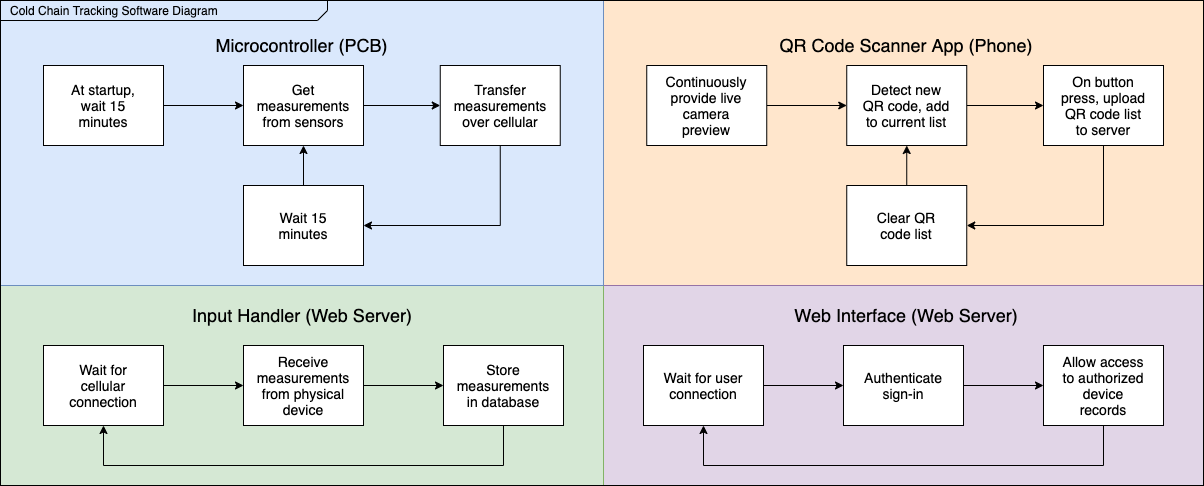

The diagram above was exported from draw.io. Its source (the exported page's mxGraphModel, read from the mxfile embedded in the PNG):
<mxGraphModel dx="1186" dy="707" grid="1" gridSize="10" guides="1" tooltips="1" connect="1" arrows="1" fold="1" page="1" pageScale="1.5" pageWidth="1169" pageHeight="826" background="none" math="0" shadow="0">
  <root>
    <mxCell id="0" style=";html=1;" />
    <mxCell id="1" style=";html=1;" parent="0" />
    <mxCell id="RHe-fkv5VDcvJF9BtImu-3" value="" style="rounded=0;whiteSpace=wrap;html=1;fillColor=#ffe6cc;strokeColor=#d79b00;" parent="1" vertex="1">
      <mxGeometry x="920" y="295" width="600" height="285" as="geometry" />
    </mxCell>
    <mxCell id="RHe-fkv5VDcvJF9BtImu-4" value="" style="rounded=0;whiteSpace=wrap;html=1;fillColor=#e1d5e7;strokeColor=#9673a6;" parent="1" vertex="1">
      <mxGeometry x="920" y="580" width="600" height="200" as="geometry" />
    </mxCell>
    <mxCell id="RHe-fkv5VDcvJF9BtImu-2" value="" style="rounded=0;whiteSpace=wrap;html=1;fillColor=#d5e8d4;strokeColor=#82b366;" parent="1" vertex="1">
      <mxGeometry x="317" y="580" width="603" height="200" as="geometry" />
    </mxCell>
    <mxCell id="RHe-fkv5VDcvJF9BtImu-1" value="" style="rounded=0;whiteSpace=wrap;html=1;fillColor=#dae8fc;strokeColor=#6c8ebf;" parent="1" vertex="1">
      <mxGeometry x="317" y="295" width="603" height="285" as="geometry" />
    </mxCell>
    <mxCell id="1672d66443f91eb5-1" value="&lt;p style=&quot;margin: 0px ; margin-top: 4px ; margin-left: 10px ; text-align: left&quot;&gt;Cold Chain Tracking Software Diagram&lt;br&gt;&lt;/p&gt;" style="html=1;strokeWidth=1;shape=mxgraph.sysml.package;html=1;overflow=fill;whiteSpace=wrap;fillColor=none;gradientColor=none;fontSize=12;align=center;labelX=327.64;" parent="1" vertex="1">
      <mxGeometry x="317" y="295" width="1203" height="485" as="geometry" />
    </mxCell>
    <mxCell id="S9AsR4TzNMwDbY-XuMYS-13" style="edgeStyle=orthogonalEdgeStyle;rounded=0;orthogonalLoop=1;jettySize=auto;html=1;exitX=1;exitY=0.5;exitDx=0;exitDy=0;entryX=0;entryY=0.5;entryDx=0;entryDy=0;" parent="1" source="S9AsR4TzNMwDbY-XuMYS-1" target="S9AsR4TzNMwDbY-XuMYS-2" edge="1">
      <mxGeometry relative="1" as="geometry" />
    </mxCell>
    <mxCell id="S9AsR4TzNMwDbY-XuMYS-1" value="" style="rounded=0;whiteSpace=wrap;html=1;" parent="1" vertex="1">
      <mxGeometry x="360" y="360" width="120" height="80" as="geometry" />
    </mxCell>
    <mxCell id="S9AsR4TzNMwDbY-XuMYS-17" style="edgeStyle=orthogonalEdgeStyle;rounded=0;orthogonalLoop=1;jettySize=auto;html=1;exitX=1;exitY=0.5;exitDx=0;exitDy=0;entryX=0;entryY=0.5;entryDx=0;entryDy=0;" parent="1" source="S9AsR4TzNMwDbY-XuMYS-2" target="S9AsR4TzNMwDbY-XuMYS-3" edge="1">
      <mxGeometry relative="1" as="geometry" />
    </mxCell>
    <mxCell id="S9AsR4TzNMwDbY-XuMYS-2" value="" style="rounded=0;whiteSpace=wrap;html=1;" parent="1" vertex="1">
      <mxGeometry x="560" y="360" width="120" height="80" as="geometry" />
    </mxCell>
    <mxCell id="S9AsR4TzNMwDbY-XuMYS-15" style="edgeStyle=orthogonalEdgeStyle;rounded=0;orthogonalLoop=1;jettySize=auto;html=1;exitX=0.5;exitY=1;exitDx=0;exitDy=0;entryX=1;entryY=0.5;entryDx=0;entryDy=0;" parent="1" source="S9AsR4TzNMwDbY-XuMYS-3" target="S9AsR4TzNMwDbY-XuMYS-7" edge="1">
      <mxGeometry relative="1" as="geometry" />
    </mxCell>
    <mxCell id="S9AsR4TzNMwDbY-XuMYS-3" value="" style="rounded=0;whiteSpace=wrap;html=1;" parent="1" vertex="1">
      <mxGeometry x="756.75" y="360" width="120" height="80" as="geometry" />
    </mxCell>
    <mxCell id="S9AsR4TzNMwDbY-XuMYS-4" value="&lt;font style=&quot;font-size: 14px&quot;&gt;At startup, wait 15 minutes &lt;/font&gt;" style="text;html=1;strokeColor=none;fillColor=none;align=center;verticalAlign=middle;whiteSpace=wrap;rounded=0;" parent="1" vertex="1">
      <mxGeometry x="375" y="390" width="90" height="20" as="geometry" />
    </mxCell>
    <mxCell id="S9AsR4TzNMwDbY-XuMYS-5" value="&lt;font style=&quot;font-size: 14px&quot;&gt;Get measurements from sensors&lt;/font&gt;" style="text;html=1;strokeColor=none;fillColor=none;align=center;verticalAlign=middle;whiteSpace=wrap;rounded=0;" parent="1" vertex="1">
      <mxGeometry x="575" y="390" width="90" height="20" as="geometry" />
    </mxCell>
    <mxCell id="S9AsR4TzNMwDbY-XuMYS-6" value="&lt;font style=&quot;font-size: 14px&quot;&gt;Transfer measurements over cellular&lt;/font&gt;" style="text;html=1;strokeColor=none;fillColor=none;align=center;verticalAlign=middle;whiteSpace=wrap;rounded=0;" parent="1" vertex="1">
      <mxGeometry x="771.75" y="390" width="90" height="20" as="geometry" />
    </mxCell>
    <mxCell id="S9AsR4TzNMwDbY-XuMYS-16" style="edgeStyle=orthogonalEdgeStyle;rounded=0;orthogonalLoop=1;jettySize=auto;html=1;exitX=0.5;exitY=0;exitDx=0;exitDy=0;entryX=0.5;entryY=1;entryDx=0;entryDy=0;" parent="1" source="S9AsR4TzNMwDbY-XuMYS-7" target="S9AsR4TzNMwDbY-XuMYS-2" edge="1">
      <mxGeometry relative="1" as="geometry" />
    </mxCell>
    <mxCell id="S9AsR4TzNMwDbY-XuMYS-7" value="" style="rounded=0;whiteSpace=wrap;html=1;" parent="1" vertex="1">
      <mxGeometry x="560" y="480" width="120" height="80" as="geometry" />
    </mxCell>
    <mxCell id="S9AsR4TzNMwDbY-XuMYS-8" value="&lt;font style=&quot;font-size: 14px&quot;&gt;Wait 15 minutes&lt;/font&gt;" style="text;html=1;strokeColor=none;fillColor=none;align=center;verticalAlign=middle;whiteSpace=wrap;rounded=0;" parent="1" vertex="1">
      <mxGeometry x="575" y="510" width="90" height="20" as="geometry" />
    </mxCell>
    <mxCell id="S9AsR4TzNMwDbY-XuMYS-25" style="edgeStyle=orthogonalEdgeStyle;rounded=0;orthogonalLoop=1;jettySize=auto;html=1;exitX=1;exitY=0.5;exitDx=0;exitDy=0;entryX=0;entryY=0.5;entryDx=0;entryDy=0;" parent="1" source="S9AsR4TzNMwDbY-XuMYS-19" target="S9AsR4TzNMwDbY-XuMYS-21" edge="1">
      <mxGeometry relative="1" as="geometry" />
    </mxCell>
    <mxCell id="S9AsR4TzNMwDbY-XuMYS-19" value="" style="rounded=0;whiteSpace=wrap;html=1;" parent="1" vertex="1">
      <mxGeometry x="360" y="640" width="120" height="80" as="geometry" />
    </mxCell>
    <mxCell id="S9AsR4TzNMwDbY-XuMYS-20" value="&lt;font style=&quot;font-size: 14px&quot;&gt;Wait for cellular connection&lt;/font&gt;" style="text;html=1;strokeColor=none;fillColor=none;align=center;verticalAlign=middle;whiteSpace=wrap;rounded=0;" parent="1" vertex="1">
      <mxGeometry x="375" y="670" width="90" height="20" as="geometry" />
    </mxCell>
    <mxCell id="S9AsR4TzNMwDbY-XuMYS-26" style="edgeStyle=orthogonalEdgeStyle;rounded=0;orthogonalLoop=1;jettySize=auto;html=1;exitX=1;exitY=0.5;exitDx=0;exitDy=0;entryX=0;entryY=0.5;entryDx=0;entryDy=0;" parent="1" source="S9AsR4TzNMwDbY-XuMYS-21" target="S9AsR4TzNMwDbY-XuMYS-23" edge="1">
      <mxGeometry relative="1" as="geometry" />
    </mxCell>
    <mxCell id="S9AsR4TzNMwDbY-XuMYS-21" value="" style="rounded=0;whiteSpace=wrap;html=1;" parent="1" vertex="1">
      <mxGeometry x="560" y="640" width="120" height="80" as="geometry" />
    </mxCell>
    <mxCell id="S9AsR4TzNMwDbY-XuMYS-22" value="&lt;font style=&quot;font-size: 14px&quot;&gt;Receive measurements from physical device&lt;/font&gt;" style="text;html=1;strokeColor=none;fillColor=none;align=center;verticalAlign=middle;whiteSpace=wrap;rounded=0;" parent="1" vertex="1">
      <mxGeometry x="575" y="670" width="90" height="20" as="geometry" />
    </mxCell>
    <mxCell id="S9AsR4TzNMwDbY-XuMYS-27" style="edgeStyle=orthogonalEdgeStyle;rounded=0;orthogonalLoop=1;jettySize=auto;html=1;exitX=0.5;exitY=1;exitDx=0;exitDy=0;entryX=0.5;entryY=1;entryDx=0;entryDy=0;" parent="1" source="S9AsR4TzNMwDbY-XuMYS-23" target="S9AsR4TzNMwDbY-XuMYS-19" edge="1">
      <mxGeometry relative="1" as="geometry">
        <Array as="points">
          <mxPoint x="820" y="760" />
          <mxPoint x="420" y="760" />
        </Array>
      </mxGeometry>
    </mxCell>
    <mxCell id="S9AsR4TzNMwDbY-XuMYS-23" value="" style="rounded=0;whiteSpace=wrap;html=1;" parent="1" vertex="1">
      <mxGeometry x="760" y="640" width="120" height="80" as="geometry" />
    </mxCell>
    <mxCell id="S9AsR4TzNMwDbY-XuMYS-24" value="&lt;font style=&quot;font-size: 14px&quot;&gt;Store measurements in database&lt;/font&gt;" style="text;html=1;strokeColor=none;fillColor=none;align=center;verticalAlign=middle;whiteSpace=wrap;rounded=0;" parent="1" vertex="1">
      <mxGeometry x="775" y="670" width="90" height="20" as="geometry" />
    </mxCell>
    <mxCell id="S9AsR4TzNMwDbY-XuMYS-39" value="&lt;font style=&quot;font-size: 18px&quot;&gt;Microcontroller (PCB)&lt;br&gt;&lt;/font&gt;" style="text;html=1;strokeColor=none;fillColor=none;align=center;verticalAlign=middle;whiteSpace=wrap;rounded=0;" parent="1" vertex="1">
      <mxGeometry x="526" y="330" width="185" height="20" as="geometry" />
    </mxCell>
    <mxCell id="S9AsR4TzNMwDbY-XuMYS-40" value="&lt;font style=&quot;font-size: 18px&quot;&gt;Input Handler (Web Server) &lt;/font&gt;" style="text;html=1;strokeColor=none;fillColor=none;align=center;verticalAlign=middle;whiteSpace=wrap;rounded=0;" parent="1" vertex="1">
      <mxGeometry x="498.5" y="600" width="240" height="20" as="geometry" />
    </mxCell>
    <mxCell id="bEAPT_5kZuS8pR5I0LXZ-16" style="edgeStyle=orthogonalEdgeStyle;rounded=0;orthogonalLoop=1;jettySize=auto;html=1;exitX=1;exitY=0.5;exitDx=0;exitDy=0;entryX=0;entryY=0.5;entryDx=0;entryDy=0;" parent="1" source="bEAPT_5kZuS8pR5I0LXZ-17" target="bEAPT_5kZuS8pR5I0LXZ-19" edge="1">
      <mxGeometry relative="1" as="geometry" />
    </mxCell>
    <mxCell id="bEAPT_5kZuS8pR5I0LXZ-17" value="" style="rounded=0;whiteSpace=wrap;html=1;" parent="1" vertex="1">
      <mxGeometry x="963.25" y="360" width="120" height="80" as="geometry" />
    </mxCell>
    <mxCell id="bEAPT_5kZuS8pR5I0LXZ-18" style="edgeStyle=orthogonalEdgeStyle;rounded=0;orthogonalLoop=1;jettySize=auto;html=1;exitX=1;exitY=0.5;exitDx=0;exitDy=0;entryX=0;entryY=0.5;entryDx=0;entryDy=0;" parent="1" source="bEAPT_5kZuS8pR5I0LXZ-19" target="bEAPT_5kZuS8pR5I0LXZ-21" edge="1">
      <mxGeometry relative="1" as="geometry" />
    </mxCell>
    <mxCell id="bEAPT_5kZuS8pR5I0LXZ-19" value="" style="rounded=0;whiteSpace=wrap;html=1;" parent="1" vertex="1">
      <mxGeometry x="1163.25" y="360" width="120" height="80" as="geometry" />
    </mxCell>
    <mxCell id="bEAPT_5kZuS8pR5I0LXZ-20" style="edgeStyle=orthogonalEdgeStyle;rounded=0;orthogonalLoop=1;jettySize=auto;html=1;exitX=0.5;exitY=1;exitDx=0;exitDy=0;entryX=1;entryY=0.5;entryDx=0;entryDy=0;" parent="1" source="bEAPT_5kZuS8pR5I0LXZ-21" target="bEAPT_5kZuS8pR5I0LXZ-26" edge="1">
      <mxGeometry relative="1" as="geometry" />
    </mxCell>
    <mxCell id="bEAPT_5kZuS8pR5I0LXZ-21" value="" style="rounded=0;whiteSpace=wrap;html=1;" parent="1" vertex="1">
      <mxGeometry x="1360" y="360" width="120" height="80" as="geometry" />
    </mxCell>
    <mxCell id="bEAPT_5kZuS8pR5I0LXZ-22" value="&lt;font style=&quot;font-size: 14px&quot;&gt;Continuously provide live camera preview&lt;/font&gt;" style="text;html=1;strokeColor=none;fillColor=none;align=center;verticalAlign=middle;whiteSpace=wrap;rounded=0;" parent="1" vertex="1">
      <mxGeometry x="978.25" y="390" width="90" height="20" as="geometry" />
    </mxCell>
    <mxCell id="bEAPT_5kZuS8pR5I0LXZ-23" value="&lt;font style=&quot;font-size: 14px&quot;&gt;Detect new QR code, add to current list&lt;/font&gt;" style="text;html=1;strokeColor=none;fillColor=none;align=center;verticalAlign=middle;whiteSpace=wrap;rounded=0;" parent="1" vertex="1">
      <mxGeometry x="1178.25" y="390" width="90" height="20" as="geometry" />
    </mxCell>
    <mxCell id="bEAPT_5kZuS8pR5I0LXZ-24" value="&lt;font style=&quot;font-size: 14px&quot;&gt;On button press, upload QR code list to server &lt;/font&gt;" style="text;html=1;strokeColor=none;fillColor=none;align=center;verticalAlign=middle;whiteSpace=wrap;rounded=0;" parent="1" vertex="1">
      <mxGeometry x="1375" y="390" width="90" height="20" as="geometry" />
    </mxCell>
    <mxCell id="bEAPT_5kZuS8pR5I0LXZ-25" style="edgeStyle=orthogonalEdgeStyle;rounded=0;orthogonalLoop=1;jettySize=auto;html=1;exitX=0.5;exitY=0;exitDx=0;exitDy=0;entryX=0.5;entryY=1;entryDx=0;entryDy=0;" parent="1" source="bEAPT_5kZuS8pR5I0LXZ-26" target="bEAPT_5kZuS8pR5I0LXZ-19" edge="1">
      <mxGeometry relative="1" as="geometry" />
    </mxCell>
    <mxCell id="bEAPT_5kZuS8pR5I0LXZ-26" value="" style="rounded=0;whiteSpace=wrap;html=1;" parent="1" vertex="1">
      <mxGeometry x="1163.25" y="480" width="120" height="80" as="geometry" />
    </mxCell>
    <mxCell id="bEAPT_5kZuS8pR5I0LXZ-27" value="&lt;font style=&quot;font-size: 14px&quot;&gt;Clear QR code list &lt;/font&gt;" style="text;html=1;strokeColor=none;fillColor=none;align=center;verticalAlign=middle;whiteSpace=wrap;rounded=0;" parent="1" vertex="1">
      <mxGeometry x="1178.25" y="510" width="90" height="20" as="geometry" />
    </mxCell>
    <mxCell id="bEAPT_5kZuS8pR5I0LXZ-29" value="&lt;font style=&quot;font-size: 18px&quot;&gt;QR Code Scanner App (Phone)&lt;br&gt;&lt;/font&gt;" style="text;html=1;strokeColor=none;fillColor=none;align=center;verticalAlign=middle;whiteSpace=wrap;rounded=0;" parent="1" vertex="1">
      <mxGeometry x="1088.25" y="330" width="270" height="20" as="geometry" />
    </mxCell>
    <mxCell id="bEAPT_5kZuS8pR5I0LXZ-31" style="edgeStyle=orthogonalEdgeStyle;rounded=0;orthogonalLoop=1;jettySize=auto;html=1;exitX=1;exitY=0.5;exitDx=0;exitDy=0;entryX=0;entryY=0.5;entryDx=0;entryDy=0;" parent="1" source="bEAPT_5kZuS8pR5I0LXZ-32" target="bEAPT_5kZuS8pR5I0LXZ-35" edge="1">
      <mxGeometry relative="1" as="geometry" />
    </mxCell>
    <mxCell id="bEAPT_5kZuS8pR5I0LXZ-32" value="" style="rounded=0;whiteSpace=wrap;html=1;" parent="1" vertex="1">
      <mxGeometry x="960" y="640" width="120" height="80" as="geometry" />
    </mxCell>
    <mxCell id="bEAPT_5kZuS8pR5I0LXZ-33" value="&lt;font style=&quot;font-size: 14px&quot;&gt;Wait for user connection&lt;/font&gt;" style="text;html=1;strokeColor=none;fillColor=none;align=center;verticalAlign=middle;whiteSpace=wrap;rounded=0;" parent="1" vertex="1">
      <mxGeometry x="975" y="670" width="90" height="20" as="geometry" />
    </mxCell>
    <mxCell id="bEAPT_5kZuS8pR5I0LXZ-34" style="edgeStyle=orthogonalEdgeStyle;rounded=0;orthogonalLoop=1;jettySize=auto;html=1;exitX=1;exitY=0.5;exitDx=0;exitDy=0;entryX=0;entryY=0.5;entryDx=0;entryDy=0;" parent="1" source="bEAPT_5kZuS8pR5I0LXZ-35" target="bEAPT_5kZuS8pR5I0LXZ-38" edge="1">
      <mxGeometry relative="1" as="geometry" />
    </mxCell>
    <mxCell id="bEAPT_5kZuS8pR5I0LXZ-35" value="" style="rounded=0;whiteSpace=wrap;html=1;" parent="1" vertex="1">
      <mxGeometry x="1160" y="640" width="120" height="80" as="geometry" />
    </mxCell>
    <mxCell id="bEAPT_5kZuS8pR5I0LXZ-36" value="&lt;font style=&quot;font-size: 14px&quot;&gt;Authenticate sign-in&lt;/font&gt;" style="text;html=1;strokeColor=none;fillColor=none;align=center;verticalAlign=middle;whiteSpace=wrap;rounded=0;" parent="1" vertex="1">
      <mxGeometry x="1175" y="670" width="90" height="20" as="geometry" />
    </mxCell>
    <mxCell id="bEAPT_5kZuS8pR5I0LXZ-37" style="edgeStyle=orthogonalEdgeStyle;rounded=0;orthogonalLoop=1;jettySize=auto;html=1;exitX=0.5;exitY=1;exitDx=0;exitDy=0;entryX=0.5;entryY=1;entryDx=0;entryDy=0;" parent="1" source="bEAPT_5kZuS8pR5I0LXZ-38" target="bEAPT_5kZuS8pR5I0LXZ-32" edge="1">
      <mxGeometry relative="1" as="geometry">
        <Array as="points">
          <mxPoint x="1420" y="760" />
          <mxPoint x="1020" y="760" />
        </Array>
      </mxGeometry>
    </mxCell>
    <mxCell id="bEAPT_5kZuS8pR5I0LXZ-38" value="" style="rounded=0;whiteSpace=wrap;html=1;" parent="1" vertex="1">
      <mxGeometry x="1360" y="640" width="120" height="80" as="geometry" />
    </mxCell>
    <mxCell id="bEAPT_5kZuS8pR5I0LXZ-39" value="&lt;font style=&quot;font-size: 14px&quot;&gt;Allow access to authorized device records&lt;/font&gt;" style="text;html=1;strokeColor=none;fillColor=none;align=center;verticalAlign=middle;whiteSpace=wrap;rounded=0;" parent="1" vertex="1">
      <mxGeometry x="1375" y="670" width="90" height="20" as="geometry" />
    </mxCell>
    <mxCell id="bEAPT_5kZuS8pR5I0LXZ-40" value="&lt;font style=&quot;font-size: 18px&quot;&gt;Web Interface (Web Server)&lt;/font&gt;" style="text;html=1;strokeColor=none;fillColor=none;align=center;verticalAlign=middle;whiteSpace=wrap;rounded=0;" parent="1" vertex="1">
      <mxGeometry x="1098.25" y="600" width="250" height="20" as="geometry" />
    </mxCell>
  </root>
</mxGraphModel>